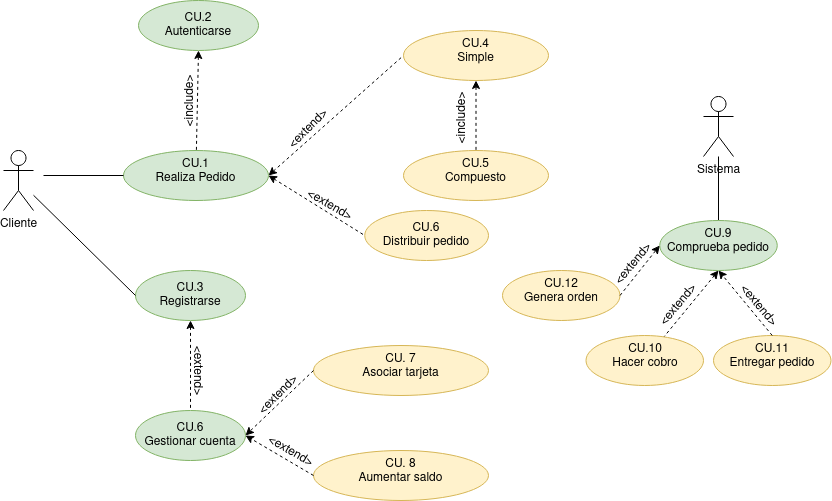

The diagram above was exported from draw.io. Its source (the exported page's mxGraphModel, read from the mxfile embedded in the PNG):
<mxGraphModel dx="1212" dy="680" grid="1" gridSize="10" guides="1" tooltips="1" connect="1" arrows="1" fold="1" page="1" pageScale="1" pageWidth="827" pageHeight="1169" math="0" shadow="0">
  <root>
    <mxCell id="0" />
    <mxCell id="1" parent="0" />
    <mxCell id="iY-8YGhe_flYt-lRE2Xz-5" value="" style="rounded=0;orthogonalLoop=1;jettySize=auto;html=1;entryX=0;entryY=0.5;entryDx=0;entryDy=0;dashed=1;" parent="1" target="iY-8YGhe_flYt-lRE2Xz-4" edge="1">
      <mxGeometry relative="1" as="geometry">
        <mxPoint x="310" y="280" as="sourcePoint" />
      </mxGeometry>
    </mxCell>
    <mxCell id="Gxpi2A33IwqrV3ABIy69-2" value="" style="rounded=0;orthogonalLoop=1;jettySize=auto;html=1;exitX=1;exitY=0.5;exitDx=0;exitDy=0;entryX=0;entryY=0.5;entryDx=0;entryDy=0;startArrow=classic;startFill=1;endArrow=none;endFill=0;dashed=1;" parent="1" source="iY-8YGhe_flYt-lRE2Xz-4" target="Gxpi2A33IwqrV3ABIy69-1" edge="1">
      <mxGeometry relative="1" as="geometry" />
    </mxCell>
    <mxCell id="iY-8YGhe_flYt-lRE2Xz-4" value="&lt;div&gt;CU.1&lt;/div&gt;&lt;div&gt;Realiza Pedido&lt;/div&gt;" style="ellipse;whiteSpace=wrap;html=1;verticalAlign=top;fillColor=#d5e8d4;strokeColor=#82b366;" parent="1" vertex="1">
      <mxGeometry x="180" y="250" width="145" height="50" as="geometry" />
    </mxCell>
    <mxCell id="iY-8YGhe_flYt-lRE2Xz-6" value="&lt;div&gt;CU. 7&lt;/div&gt;&lt;div&gt;Asociar tarjeta&lt;/div&gt;" style="ellipse;whiteSpace=wrap;html=1;verticalAlign=top;fillColor=#fff2cc;strokeColor=#d6b656;" parent="1" vertex="1">
      <mxGeometry x="370" y="445" width="175" height="50" as="geometry" />
    </mxCell>
    <mxCell id="iY-8YGhe_flYt-lRE2Xz-8" value="Cliente" style="shape=umlActor;verticalLabelPosition=bottom;verticalAlign=top;html=1;outlineConnect=0;" parent="1" vertex="1">
      <mxGeometry x="60" y="250" width="30" height="60" as="geometry" />
    </mxCell>
    <mxCell id="Gxpi2A33IwqrV3ABIy69-12" value="" style="edgeStyle=none;rounded=0;orthogonalLoop=1;jettySize=auto;html=1;dashed=1;startArrow=classic;startFill=1;endArrow=none;endFill=0;" parent="1" source="iY-8YGhe_flYt-lRE2Xz-9" target="Gxpi2A33IwqrV3ABIy69-11" edge="1">
      <mxGeometry relative="1" as="geometry" />
    </mxCell>
    <mxCell id="iY-8YGhe_flYt-lRE2Xz-9" value="&lt;div&gt;CU.3&lt;/div&gt;&lt;div&gt;Registrarse&lt;br&gt;&lt;/div&gt;" style="ellipse;whiteSpace=wrap;html=1;fillColor=#d5e8d4;strokeColor=#82b366;" parent="1" vertex="1">
      <mxGeometry x="192" y="370" width="110" height="50" as="geometry" />
    </mxCell>
    <mxCell id="iY-8YGhe_flYt-lRE2Xz-11" value="" style="endArrow=none;html=1;rounded=0;entryX=0;entryY=0.5;entryDx=0;entryDy=0;endFill=0;" parent="1" source="iY-8YGhe_flYt-lRE2Xz-8" target="iY-8YGhe_flYt-lRE2Xz-9" edge="1">
      <mxGeometry width="50" height="50" relative="1" as="geometry">
        <mxPoint x="390" y="440" as="sourcePoint" />
        <mxPoint x="440" y="390" as="targetPoint" />
      </mxGeometry>
    </mxCell>
    <mxCell id="iY-8YGhe_flYt-lRE2Xz-13" value="&amp;lt;include&amp;gt;" style="text;html=1;align=center;verticalAlign=middle;resizable=0;points=[];autosize=1;strokeColor=none;fillColor=none;rotation=-90;" parent="1" vertex="1">
      <mxGeometry x="207" y="186" width="80" height="30" as="geometry" />
    </mxCell>
    <mxCell id="Gxpi2A33IwqrV3ABIy69-20" value="" style="edgeStyle=none;rounded=0;orthogonalLoop=1;jettySize=auto;html=1;startArrow=none;startFill=0;endArrow=none;endFill=0;" parent="1" source="iY-8YGhe_flYt-lRE2Xz-15" target="Gxpi2A33IwqrV3ABIy69-19" edge="1">
      <mxGeometry relative="1" as="geometry" />
    </mxCell>
    <mxCell id="iY-8YGhe_flYt-lRE2Xz-15" value="Sistema" style="shape=umlActor;verticalLabelPosition=bottom;verticalAlign=top;html=1;outlineConnect=0;" parent="1" vertex="1">
      <mxGeometry x="760" y="196" width="30" height="60" as="geometry" />
    </mxCell>
    <mxCell id="iY-8YGhe_flYt-lRE2Xz-16" value="&lt;div&gt;CU.2&lt;/div&gt;&lt;div&gt;Autenticarse&lt;br&gt;&lt;/div&gt;" style="ellipse;whiteSpace=wrap;html=1;fillColor=#d5e8d4;strokeColor=#82b366;" parent="1" vertex="1">
      <mxGeometry x="195" y="100" width="120" height="50" as="geometry" />
    </mxCell>
    <mxCell id="iY-8YGhe_flYt-lRE2Xz-17" value="" style="endArrow=none;html=1;rounded=0;dashed=1;exitX=0.5;exitY=1;exitDx=0;exitDy=0;endFill=0;startArrow=classic;startFill=1;" parent="1" source="iY-8YGhe_flYt-lRE2Xz-16" target="iY-8YGhe_flYt-lRE2Xz-4" edge="1">
      <mxGeometry width="50" height="50" relative="1" as="geometry">
        <mxPoint x="390" y="440" as="sourcePoint" />
        <mxPoint x="400" y="210" as="targetPoint" />
      </mxGeometry>
    </mxCell>
    <mxCell id="iY-8YGhe_flYt-lRE2Xz-20" value="" style="endArrow=none;html=1;rounded=0;entryX=0;entryY=0.5;entryDx=0;entryDy=0;endFill=0;" parent="1" target="iY-8YGhe_flYt-lRE2Xz-4" edge="1">
      <mxGeometry width="50" height="50" relative="1" as="geometry">
        <mxPoint x="100" y="275" as="sourcePoint" />
        <mxPoint x="190" y="385" as="targetPoint" />
      </mxGeometry>
    </mxCell>
    <mxCell id="Gxpi2A33IwqrV3ABIy69-1" value="&lt;div&gt;CU.4&lt;/div&gt;&lt;div&gt;Simple&lt;/div&gt;" style="ellipse;whiteSpace=wrap;html=1;verticalAlign=top;fillColor=#fff2cc;strokeColor=#d6b656;" parent="1" vertex="1">
      <mxGeometry x="460" y="130" width="145" height="50" as="geometry" />
    </mxCell>
    <mxCell id="Gxpi2A33IwqrV3ABIy69-3" value="&lt;div&gt;CU.5&lt;/div&gt;&lt;div&gt;Compuesto&lt;/div&gt;" style="ellipse;whiteSpace=wrap;html=1;verticalAlign=top;fillColor=#fff2cc;strokeColor=#d6b656;" parent="1" vertex="1">
      <mxGeometry x="460" y="250" width="145" height="50" as="geometry" />
    </mxCell>
    <mxCell id="Gxpi2A33IwqrV3ABIy69-4" value="" style="rounded=0;orthogonalLoop=1;jettySize=auto;html=1;exitX=0.5;exitY=1;exitDx=0;exitDy=0;startArrow=classic;startFill=1;endArrow=none;endFill=0;dashed=1;" parent="1" source="Gxpi2A33IwqrV3ABIy69-1" target="Gxpi2A33IwqrV3ABIy69-3" edge="1">
      <mxGeometry relative="1" as="geometry">
        <mxPoint x="335" y="285" as="sourcePoint" />
        <mxPoint x="424" y="221" as="targetPoint" />
      </mxGeometry>
    </mxCell>
    <mxCell id="Gxpi2A33IwqrV3ABIy69-5" value="&amp;lt;extend&amp;gt;" style="text;html=1;align=center;verticalAlign=middle;resizable=0;points=[];autosize=1;strokeColor=none;fillColor=none;rotation=-45;" parent="1" vertex="1">
      <mxGeometry x="330" y="214" width="70" height="30" as="geometry" />
    </mxCell>
    <mxCell id="Gxpi2A33IwqrV3ABIy69-11" value="&lt;div&gt;CU.6&lt;/div&gt;&lt;div&gt;Gestionar cuenta&lt;/div&gt;" style="ellipse;whiteSpace=wrap;html=1;fillColor=#d5e8d4;strokeColor=#82b366;" parent="1" vertex="1">
      <mxGeometry x="192" y="510" width="110" height="50" as="geometry" />
    </mxCell>
    <mxCell id="Gxpi2A33IwqrV3ABIy69-13" value="&amp;lt;extend&amp;gt;" style="text;html=1;align=center;verticalAlign=middle;resizable=0;points=[];autosize=1;strokeColor=none;fillColor=none;rotation=90;" parent="1" vertex="1">
      <mxGeometry x="220" y="455" width="70" height="30" as="geometry" />
    </mxCell>
    <mxCell id="Gxpi2A33IwqrV3ABIy69-14" value="" style="endArrow=classic;html=1;rounded=0;dashed=1;entryX=1;entryY=0.5;entryDx=0;entryDy=0;exitX=0;exitY=0.5;exitDx=0;exitDy=0;" parent="1" source="iY-8YGhe_flYt-lRE2Xz-6" target="Gxpi2A33IwqrV3ABIy69-11" edge="1">
      <mxGeometry width="50" height="50" relative="1" as="geometry">
        <mxPoint x="480" y="600" as="sourcePoint" />
        <mxPoint x="530" y="550" as="targetPoint" />
      </mxGeometry>
    </mxCell>
    <mxCell id="Gxpi2A33IwqrV3ABIy69-15" value="&lt;div&gt;CU. 8&lt;/div&gt;&lt;div&gt;Aumentar saldo&lt;/div&gt;" style="ellipse;whiteSpace=wrap;html=1;verticalAlign=top;fillColor=#fff2cc;strokeColor=#d6b656;" parent="1" vertex="1">
      <mxGeometry x="370" y="550" width="175" height="50" as="geometry" />
    </mxCell>
    <mxCell id="Gxpi2A33IwqrV3ABIy69-16" value="" style="endArrow=classic;html=1;rounded=0;dashed=1;entryX=1;entryY=0.5;entryDx=0;entryDy=0;exitX=0;exitY=0.5;exitDx=0;exitDy=0;" parent="1" source="Gxpi2A33IwqrV3ABIy69-15" target="Gxpi2A33IwqrV3ABIy69-11" edge="1">
      <mxGeometry width="50" height="50" relative="1" as="geometry">
        <mxPoint x="380" y="480" as="sourcePoint" />
        <mxPoint x="312" y="545" as="targetPoint" />
      </mxGeometry>
    </mxCell>
    <mxCell id="Gxpi2A33IwqrV3ABIy69-17" value="&amp;lt;extend&amp;gt;" style="text;html=1;align=center;verticalAlign=middle;resizable=0;points=[];autosize=1;strokeColor=none;fillColor=none;rotation=-45;" parent="1" vertex="1">
      <mxGeometry x="300" y="480" width="70" height="30" as="geometry" />
    </mxCell>
    <mxCell id="Gxpi2A33IwqrV3ABIy69-18" value="&amp;lt;extend&amp;gt;" style="text;html=1;align=center;verticalAlign=middle;resizable=0;points=[];autosize=1;strokeColor=none;fillColor=none;rotation=30;" parent="1" vertex="1">
      <mxGeometry x="312" y="536" width="70" height="30" as="geometry" />
    </mxCell>
    <mxCell id="Gxpi2A33IwqrV3ABIy69-22" value="" style="edgeStyle=none;rounded=0;orthogonalLoop=1;jettySize=auto;html=1;dashed=1;startArrow=classic;startFill=1;endArrow=none;endFill=0;exitX=0.5;exitY=1;exitDx=0;exitDy=0;" parent="1" source="Gxpi2A33IwqrV3ABIy69-19" target="Gxpi2A33IwqrV3ABIy69-21" edge="1">
      <mxGeometry relative="1" as="geometry" />
    </mxCell>
    <mxCell id="Gxpi2A33IwqrV3ABIy69-19" value="CU.9&lt;br&gt;Comprueba pedido" style="ellipse;whiteSpace=wrap;html=1;verticalAlign=top;fillColor=#d5e8d4;strokeColor=#82b366;" parent="1" vertex="1">
      <mxGeometry x="716.25" y="320" width="117.5" height="50" as="geometry" />
    </mxCell>
    <mxCell id="Gxpi2A33IwqrV3ABIy69-21" value="CU.10&lt;br&gt;Hacer cobro" style="ellipse;whiteSpace=wrap;html=1;verticalAlign=top;fillColor=#fff2cc;strokeColor=#d6b656;" parent="1" vertex="1">
      <mxGeometry x="642.5" y="435" width="117.5" height="50" as="geometry" />
    </mxCell>
    <mxCell id="Gxpi2A33IwqrV3ABIy69-23" value="CU.11&lt;br&gt;Entregar pedido" style="ellipse;whiteSpace=wrap;html=1;verticalAlign=top;fillColor=#fff2cc;strokeColor=#d6b656;" parent="1" vertex="1">
      <mxGeometry x="770" y="435" width="117.5" height="50" as="geometry" />
    </mxCell>
    <mxCell id="Gxpi2A33IwqrV3ABIy69-24" value="" style="endArrow=classic;html=1;rounded=0;exitX=0.5;exitY=0;exitDx=0;exitDy=0;dashed=1;" parent="1" source="Gxpi2A33IwqrV3ABIy69-23" edge="1">
      <mxGeometry width="50" height="50" relative="1" as="geometry">
        <mxPoint x="720" y="600" as="sourcePoint" />
        <mxPoint x="775" y="370" as="targetPoint" />
      </mxGeometry>
    </mxCell>
    <mxCell id="Gxpi2A33IwqrV3ABIy69-26" value="&amp;lt;extend&amp;gt;" style="text;html=1;align=center;verticalAlign=middle;resizable=0;points=[];autosize=1;strokeColor=none;fillColor=none;rotation=-50;" parent="1" vertex="1">
      <mxGeometry x="700" y="390" width="70" height="30" as="geometry" />
    </mxCell>
    <mxCell id="Gxpi2A33IwqrV3ABIy69-27" value="&amp;lt;extend&amp;gt;" style="text;html=1;align=center;verticalAlign=middle;resizable=0;points=[];autosize=1;strokeColor=none;fillColor=none;rotation=50;" parent="1" vertex="1">
      <mxGeometry x="780" y="390" width="70" height="30" as="geometry" />
    </mxCell>
    <mxCell id="Gxpi2A33IwqrV3ABIy69-28" value="CU.6&lt;br&gt;Distribuir pedido" style="ellipse;whiteSpace=wrap;html=1;fillColor=#fff2cc;strokeColor=#d6b656;" parent="1" vertex="1">
      <mxGeometry x="421.25" y="310" width="123.75" height="50" as="geometry" />
    </mxCell>
    <mxCell id="Gxpi2A33IwqrV3ABIy69-29" value="&amp;lt;extend&amp;gt;" style="text;html=1;align=center;verticalAlign=middle;resizable=0;points=[];autosize=1;strokeColor=none;fillColor=none;rotation=30;" parent="1" vertex="1">
      <mxGeometry x="351.25" y="290" width="70" height="30" as="geometry" />
    </mxCell>
    <mxCell id="Gxpi2A33IwqrV3ABIy69-31" value="" style="rounded=0;orthogonalLoop=1;jettySize=auto;html=1;exitX=1;exitY=0.5;exitDx=0;exitDy=0;entryX=0;entryY=0.5;entryDx=0;entryDy=0;startArrow=classic;startFill=1;endArrow=none;endFill=0;dashed=1;" parent="1" source="iY-8YGhe_flYt-lRE2Xz-4" target="Gxpi2A33IwqrV3ABIy69-28" edge="1">
      <mxGeometry relative="1" as="geometry">
        <mxPoint x="335" y="285" as="sourcePoint" />
        <mxPoint x="420.62999999999806" y="181" as="targetPoint" />
      </mxGeometry>
    </mxCell>
    <mxCell id="IPP9SfaF5YDG1hPKspea-1" value="CU.12&lt;br&gt;Genera orden" style="ellipse;whiteSpace=wrap;html=1;verticalAlign=top;fillColor=#fff2cc;strokeColor=#d6b656;" vertex="1" parent="1">
      <mxGeometry x="559" y="370" width="117.5" height="50" as="geometry" />
    </mxCell>
    <mxCell id="IPP9SfaF5YDG1hPKspea-2" value="&amp;lt;extend&amp;gt;" style="text;html=1;align=center;verticalAlign=middle;resizable=0;points=[];autosize=1;strokeColor=none;fillColor=none;rotation=-50;" vertex="1" parent="1">
      <mxGeometry x="655" y="349" width="70" height="30" as="geometry" />
    </mxCell>
    <mxCell id="IPP9SfaF5YDG1hPKspea-3" value="" style="endArrow=classic;html=1;rounded=0;exitX=1;exitY=0.5;exitDx=0;exitDy=0;dashed=1;entryX=0;entryY=0.5;entryDx=0;entryDy=0;" edge="1" parent="1" source="IPP9SfaF5YDG1hPKspea-1" target="Gxpi2A33IwqrV3ABIy69-19">
      <mxGeometry width="50" height="50" relative="1" as="geometry">
        <mxPoint x="838.75" y="445" as="sourcePoint" />
        <mxPoint x="785" y="380" as="targetPoint" />
      </mxGeometry>
    </mxCell>
    <mxCell id="IPP9SfaF5YDG1hPKspea-4" value="&amp;lt;include&amp;gt;" style="text;html=1;align=center;verticalAlign=middle;resizable=0;points=[];autosize=1;strokeColor=none;fillColor=none;rotation=-90;" vertex="1" parent="1">
      <mxGeometry x="479" y="203" width="80" height="30" as="geometry" />
    </mxCell>
  </root>
</mxGraphModel>